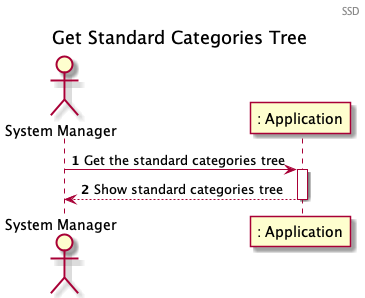

The diagram above was rendered by PlantUML. Its source (embedded in the PNG):
@startuml
autonumber
header SSD
title Get Standard Categories Tree

actor "System Manager" as SM
participant ": Application" as App

SM -> App : Get the standard categories tree
activate App
App --> SM : Show standard categories tree
deactivate App
deactivate SM
@enduml